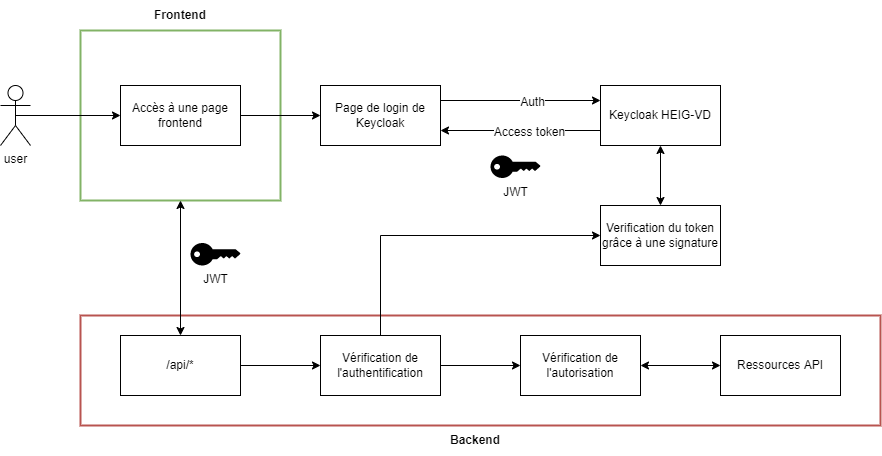

The diagram above was exported from draw.io. Its source (the exported page's mxGraphModel, read from the mxfile embedded in the PNG):
<mxGraphModel dx="2062" dy="1217" grid="1" gridSize="10" guides="1" tooltips="1" connect="1" arrows="1" fold="1" page="1" pageScale="1" pageWidth="1100" pageHeight="850" math="0" shadow="0">
  <root>
    <mxCell id="0" />
    <mxCell id="1" parent="0" />
    <mxCell id="ltEn_SNCzPZo5OyIi7fs-35" value="" style="rounded=0;whiteSpace=wrap;html=1;strokeWidth=2;fillColor=none;strokeColor=#b85450;" parent="1" vertex="1">
      <mxGeometry x="120" y="320" width="800" height="110" as="geometry" />
    </mxCell>
    <mxCell id="ltEn_SNCzPZo5OyIi7fs-34" value="" style="rounded=0;whiteSpace=wrap;html=1;strokeWidth=2;fillColor=none;strokeColor=#82b366;" parent="1" vertex="1">
      <mxGeometry x="120" y="35" width="200" height="170" as="geometry" />
    </mxCell>
    <mxCell id="ltEn_SNCzPZo5OyIi7fs-1" value="Accès à une page frontend" style="rounded=0;whiteSpace=wrap;html=1;" parent="1" vertex="1">
      <mxGeometry x="160" y="90" width="120" height="60" as="geometry" />
    </mxCell>
    <mxCell id="ltEn_SNCzPZo5OyIi7fs-2" value="/api/*" style="rounded=0;whiteSpace=wrap;html=1;" parent="1" vertex="1">
      <mxGeometry x="160" y="340" width="120" height="60" as="geometry" />
    </mxCell>
    <mxCell id="ltEn_SNCzPZo5OyIi7fs-3" value="Page de login de Keycloak" style="rounded=0;whiteSpace=wrap;html=1;" parent="1" vertex="1">
      <mxGeometry x="360" y="90" width="120" height="60" as="geometry" />
    </mxCell>
    <mxCell id="ltEn_SNCzPZo5OyIi7fs-4" value="Ressources API" style="rounded=0;whiteSpace=wrap;html=1;" parent="1" vertex="1">
      <mxGeometry x="760" y="340" width="120" height="60" as="geometry" />
    </mxCell>
    <mxCell id="ltEn_SNCzPZo5OyIi7fs-5" value="user" style="shape=umlActor;verticalLabelPosition=bottom;verticalAlign=top;html=1;outlineConnect=0;" parent="1" vertex="1">
      <mxGeometry x="40" y="90" width="30" height="60" as="geometry" />
    </mxCell>
    <mxCell id="ltEn_SNCzPZo5OyIi7fs-6" value="" style="endArrow=classic;html=1;rounded=0;entryX=0;entryY=0.5;entryDx=0;entryDy=0;exitX=0.5;exitY=0.5;exitDx=0;exitDy=0;exitPerimeter=0;" parent="1" source="ltEn_SNCzPZo5OyIi7fs-5" target="ltEn_SNCzPZo5OyIi7fs-1" edge="1">
      <mxGeometry width="50" height="50" relative="1" as="geometry">
        <mxPoint x="300" y="420" as="sourcePoint" />
        <mxPoint x="350" y="370" as="targetPoint" />
      </mxGeometry>
    </mxCell>
    <mxCell id="ltEn_SNCzPZo5OyIi7fs-7" value="" style="endArrow=classic;html=1;rounded=0;entryX=0;entryY=0.5;entryDx=0;entryDy=0;exitX=1;exitY=0.5;exitDx=0;exitDy=0;" parent="1" source="ltEn_SNCzPZo5OyIi7fs-1" target="ltEn_SNCzPZo5OyIi7fs-3" edge="1">
      <mxGeometry width="50" height="50" relative="1" as="geometry">
        <mxPoint x="-15" y="190" as="sourcePoint" />
        <mxPoint x="170" y="130" as="targetPoint" />
      </mxGeometry>
    </mxCell>
    <mxCell id="ltEn_SNCzPZo5OyIi7fs-11" value="Keycloak HEIG-VD" style="rounded=0;whiteSpace=wrap;html=1;strokeWidth=1;" parent="1" vertex="1">
      <mxGeometry x="640" y="90" width="120" height="60" as="geometry" />
    </mxCell>
    <mxCell id="ltEn_SNCzPZo5OyIi7fs-12" value="" style="endArrow=classic;html=1;rounded=0;entryX=0;entryY=0.25;entryDx=0;entryDy=0;exitX=1;exitY=0.25;exitDx=0;exitDy=0;" parent="1" source="ltEn_SNCzPZo5OyIi7fs-3" target="ltEn_SNCzPZo5OyIi7fs-11" edge="1">
      <mxGeometry width="50" height="50" relative="1" as="geometry">
        <mxPoint x="520" y="420" as="sourcePoint" />
        <mxPoint x="570" y="370" as="targetPoint" />
      </mxGeometry>
    </mxCell>
    <mxCell id="KUD5QQVClQXJttYqHmuh-8" value="Auth" style="edgeLabel;html=1;align=center;verticalAlign=middle;resizable=0;points=[];fontSize=12;" parent="ltEn_SNCzPZo5OyIi7fs-12" vertex="1" connectable="0">
      <mxGeometry x="0.1388" y="-1" relative="1" as="geometry">
        <mxPoint as="offset" />
      </mxGeometry>
    </mxCell>
    <mxCell id="ltEn_SNCzPZo5OyIi7fs-14" value="" style="endArrow=classic;html=1;rounded=0;entryX=1;entryY=0.75;entryDx=0;entryDy=0;exitX=0;exitY=0.75;exitDx=0;exitDy=0;" parent="1" source="ltEn_SNCzPZo5OyIi7fs-11" target="ltEn_SNCzPZo5OyIi7fs-3" edge="1">
      <mxGeometry width="50" height="50" relative="1" as="geometry">
        <mxPoint x="520" y="420" as="sourcePoint" />
        <mxPoint x="570" y="370" as="targetPoint" />
      </mxGeometry>
    </mxCell>
    <mxCell id="KUD5QQVClQXJttYqHmuh-9" value="Access token" style="edgeLabel;html=1;align=center;verticalAlign=middle;resizable=0;points=[];fontSize=12;" parent="ltEn_SNCzPZo5OyIi7fs-14" vertex="1" connectable="0">
      <mxGeometry x="-0.1043" y="1" relative="1" as="geometry">
        <mxPoint as="offset" />
      </mxGeometry>
    </mxCell>
    <mxCell id="ltEn_SNCzPZo5OyIi7fs-15" value="JWT" style="points=[[0,0.5,0],[0.24,0,0],[0.5,0.28,0],[0.995,0.475,0],[0.5,0.72,0],[0.24,1,0]];verticalLabelPosition=bottom;sketch=0;html=1;verticalAlign=top;aspect=fixed;align=center;pointerEvents=1;shape=mxgraph.cisco19.key;fillColor=#000000;strokeColor=none;" parent="1" vertex="1">
      <mxGeometry x="530" y="160" width="50" height="22.5" as="geometry" />
    </mxCell>
    <mxCell id="ltEn_SNCzPZo5OyIi7fs-24" value="Verification du token grâce à une signature" style="rounded=0;whiteSpace=wrap;html=1;strokeWidth=1;" parent="1" vertex="1">
      <mxGeometry x="640" y="210" width="120" height="60" as="geometry" />
    </mxCell>
    <mxCell id="ltEn_SNCzPZo5OyIi7fs-31" value="Vérification de l'autorisation" style="rounded=0;whiteSpace=wrap;html=1;" parent="1" vertex="1">
      <mxGeometry x="560" y="340" width="120" height="60" as="geometry" />
    </mxCell>
    <mxCell id="ltEn_SNCzPZo5OyIi7fs-32" value="" style="endArrow=classic;html=1;rounded=0;entryX=0;entryY=0.5;entryDx=0;entryDy=0;exitX=1;exitY=0.5;exitDx=0;exitDy=0;" parent="1" source="KUD5QQVClQXJttYqHmuh-1" target="ltEn_SNCzPZo5OyIi7fs-31" edge="1">
      <mxGeometry width="50" height="50" relative="1" as="geometry">
        <mxPoint x="520" y="370" as="sourcePoint" />
        <mxPoint x="289" y="250" as="targetPoint" />
      </mxGeometry>
    </mxCell>
    <mxCell id="ltEn_SNCzPZo5OyIi7fs-33" value="" style="endArrow=classic;startArrow=classic;html=1;rounded=0;entryX=0;entryY=0.5;entryDx=0;entryDy=0;exitX=1;exitY=0.5;exitDx=0;exitDy=0;" parent="1" source="ltEn_SNCzPZo5OyIi7fs-31" target="ltEn_SNCzPZo5OyIi7fs-4" edge="1">
      <mxGeometry width="50" height="50" relative="1" as="geometry">
        <mxPoint x="239" y="300" as="sourcePoint" />
        <mxPoint x="289" y="250" as="targetPoint" />
      </mxGeometry>
    </mxCell>
    <mxCell id="aX-7AFoKUWmQYFeiiHEy-1" style="edgeStyle=orthogonalEdgeStyle;rounded=0;orthogonalLoop=1;jettySize=auto;html=1;exitX=0.5;exitY=1;exitDx=0;exitDy=0;" parent="1" source="ltEn_SNCzPZo5OyIi7fs-34" target="ltEn_SNCzPZo5OyIi7fs-34" edge="1">
      <mxGeometry relative="1" as="geometry" />
    </mxCell>
    <mxCell id="KUD5QQVClQXJttYqHmuh-1" value="Vérification de l'authentification" style="rounded=0;whiteSpace=wrap;html=1;" parent="1" vertex="1">
      <mxGeometry x="360" y="340" width="120" height="60" as="geometry" />
    </mxCell>
    <mxCell id="KUD5QQVClQXJttYqHmuh-2" value="" style="endArrow=classic;html=1;rounded=0;entryX=0;entryY=0.5;entryDx=0;entryDy=0;exitX=1;exitY=0.5;exitDx=0;exitDy=0;" parent="1" source="ltEn_SNCzPZo5OyIi7fs-2" target="KUD5QQVClQXJttYqHmuh-1" edge="1">
      <mxGeometry width="50" height="50" relative="1" as="geometry">
        <mxPoint x="490.0000000000002" y="380" as="sourcePoint" />
        <mxPoint x="570" y="380" as="targetPoint" />
      </mxGeometry>
    </mxCell>
    <mxCell id="KUD5QQVClQXJttYqHmuh-3" value="" style="endArrow=classic;startArrow=classic;html=1;rounded=0;entryX=0.5;entryY=1;entryDx=0;entryDy=0;exitX=0.5;exitY=0;exitDx=0;exitDy=0;" parent="1" source="ltEn_SNCzPZo5OyIi7fs-2" target="ltEn_SNCzPZo5OyIi7fs-34" edge="1">
      <mxGeometry width="50" height="50" relative="1" as="geometry">
        <mxPoint x="580" y="280" as="sourcePoint" />
        <mxPoint x="630" y="230" as="targetPoint" />
      </mxGeometry>
    </mxCell>
    <mxCell id="KUD5QQVClQXJttYqHmuh-4" value="JWT" style="points=[[0,0.5,0],[0.24,0,0],[0.5,0.28,0],[0.995,0.475,0],[0.5,0.72,0],[0.24,1,0]];verticalLabelPosition=bottom;sketch=0;html=1;verticalAlign=top;aspect=fixed;align=center;pointerEvents=1;shape=mxgraph.cisco19.key;fillColor=#000000;strokeColor=none;" parent="1" vertex="1">
      <mxGeometry x="230" y="247.5" width="50" height="22.5" as="geometry" />
    </mxCell>
    <mxCell id="KUD5QQVClQXJttYqHmuh-5" value="" style="endArrow=classic;html=1;rounded=0;exitX=0.5;exitY=0;exitDx=0;exitDy=0;entryX=0;entryY=0.5;entryDx=0;entryDy=0;" parent="1" source="KUD5QQVClQXJttYqHmuh-1" target="ltEn_SNCzPZo5OyIi7fs-24" edge="1">
      <mxGeometry width="50" height="50" relative="1" as="geometry">
        <mxPoint x="580" y="280" as="sourcePoint" />
        <mxPoint x="630" y="230" as="targetPoint" />
        <Array as="points">
          <mxPoint x="420" y="240" />
        </Array>
      </mxGeometry>
    </mxCell>
    <mxCell id="KUD5QQVClQXJttYqHmuh-7" value="" style="endArrow=classic;startArrow=classic;html=1;rounded=0;entryX=0.5;entryY=1;entryDx=0;entryDy=0;exitX=0.5;exitY=0;exitDx=0;exitDy=0;" parent="1" source="ltEn_SNCzPZo5OyIi7fs-24" target="ltEn_SNCzPZo5OyIi7fs-11" edge="1">
      <mxGeometry width="50" height="50" relative="1" as="geometry">
        <mxPoint x="580" y="280" as="sourcePoint" />
        <mxPoint x="630" y="230" as="targetPoint" />
      </mxGeometry>
    </mxCell>
    <mxCell id="KUD5QQVClQXJttYqHmuh-10" value="Frontend" style="text;html=1;strokeColor=none;fillColor=none;align=center;verticalAlign=middle;whiteSpace=wrap;rounded=0;fontSize=12;fontStyle=1" parent="1" vertex="1">
      <mxGeometry x="120" y="5" width="200" height="30" as="geometry" />
    </mxCell>
    <mxCell id="KUD5QQVClQXJttYqHmuh-11" value="Backend" style="text;html=1;strokeColor=none;fillColor=none;align=center;verticalAlign=middle;whiteSpace=wrap;rounded=0;fontSize=12;fontStyle=1" parent="1" vertex="1">
      <mxGeometry x="120" y="430" width="790" height="30" as="geometry" />
    </mxCell>
  </root>
</mxGraphModel>